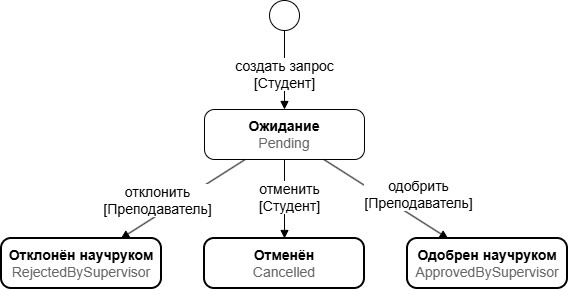

The diagram above was exported from draw.io. Its source (the exported page's mxGraphModel, read from the mxfile embedded in the PNG):
<mxGraphModel dx="1414" dy="841" grid="0" gridSize="10" guides="1" tooltips="1" connect="1" arrows="1" fold="1" page="1" pageScale="1" pageWidth="1654" pageHeight="1169" math="0" shadow="0">
  <root>
    <mxCell id="0" />
    <mxCell id="1" parent="0" />
    <mxCell id="init" parent="1" style="ellipse;aspect=fixed;fontSize=14;" value="" vertex="1">
      <mxGeometry height="30" width="30" x="520" y="35" as="geometry" />
    </mxCell>
    <mxCell id="s_pending" parent="1" style="rounded=1;whiteSpace=wrap;html=1;arcSize=20;fontSize=14;" value="&lt;b&gt;Ожидание&lt;/b&gt;&lt;br&gt;&lt;font style=&quot;color: rgb(102, 102, 102);&quot;&gt;Pending&lt;/font&gt;" vertex="1">
      <mxGeometry height="50" width="160" x="455" y="144" as="geometry" />
    </mxCell>
    <mxCell id="s_rejected" parent="1" style="rounded=1;whiteSpace=wrap;html=1;arcSize=20;fontSize=14;strokeWidth=2;" value="&lt;b&gt;Отклонён научруком&lt;/b&gt;&lt;br&gt;&lt;font style=&quot;color: rgb(102, 102, 102);&quot;&gt;RejectedBySupervisor&lt;/font&gt;" vertex="1">
      <mxGeometry height="50" width="160" x="252" y="273" as="geometry" />
    </mxCell>
    <mxCell id="s_cancelled" parent="1" style="rounded=1;whiteSpace=wrap;html=1;arcSize=20;fontSize=14;strokeWidth=2;" value="&lt;b&gt;Отменён&lt;/b&gt;&lt;br&gt;&lt;font style=&quot;color: rgb(102, 102, 102);&quot;&gt;Cancelled&lt;/font&gt;" vertex="1">
      <mxGeometry height="50" width="160" x="455" y="273" as="geometry" />
    </mxCell>
    <mxCell id="s_approved" parent="1" style="rounded=1;whiteSpace=wrap;html=1;arcSize=20;fontSize=14;strokeWidth=2;" value="&lt;b&gt;Одобрен научруком&lt;/b&gt;&lt;br&gt;&lt;font style=&quot;color: rgb(102, 102, 102);&quot;&gt;ApprovedBySupervisor&lt;/font&gt;" vertex="1">
      <mxGeometry height="50" width="160" x="658" y="273" as="geometry" />
    </mxCell>
    <mxCell id="e_init_pending" edge="1" parent="1" source="init" style="html=1;endArrow=block;endFill=1;exitX=0.5;exitY=1;exitDx=0;exitDy=0;entryX=0.5;entryY=0;entryDx=0;entryDy=0;fontSize=14;" target="s_pending" value="создать запрос&lt;div&gt;[Студент]&lt;/div&gt;">
      <mxGeometry relative="1" x="0.1163" as="geometry">
        <mxPoint as="offset" />
      </mxGeometry>
    </mxCell>
    <mxCell id="e_pending_rejected" edge="1" parent="1" source="s_pending" style="html=1;endArrow=block;endFill=1;fontSize=14;" target="s_rejected" value="отклонить&lt;div&gt;[Преподаватель]&lt;/div&gt;">
      <mxGeometry relative="1" x="0.2997" y="-12" as="geometry">
        <mxPoint as="offset" />
      </mxGeometry>
    </mxCell>
    <mxCell id="e_pending_cancelled" edge="1" parent="1" source="s_pending" style="html=1;endArrow=block;endFill=1;exitX=0.5;exitY=1;exitDx=0;exitDy=0;entryX=0.5;entryY=0;entryDx=0;entryDy=0;fontSize=14;" target="s_cancelled" value="отменить&lt;div&gt;[Студент]&lt;/div&gt;">
      <mxGeometry relative="1" x="-0.0357" y="5" as="geometry">
        <mxPoint as="offset" />
      </mxGeometry>
    </mxCell>
    <mxCell id="e_pending_approved" edge="1" parent="1" source="s_pending" style="html=1;endArrow=block;endFill=1;fontSize=14;" target="s_approved" value="одобрить&lt;div&gt;[Преподаватель]&lt;/div&gt;">
      <mxGeometry relative="1" x="0.3488" y="21" as="geometry">
        <mxPoint as="offset" />
      </mxGeometry>
    </mxCell>
  </root>
</mxGraphModel>